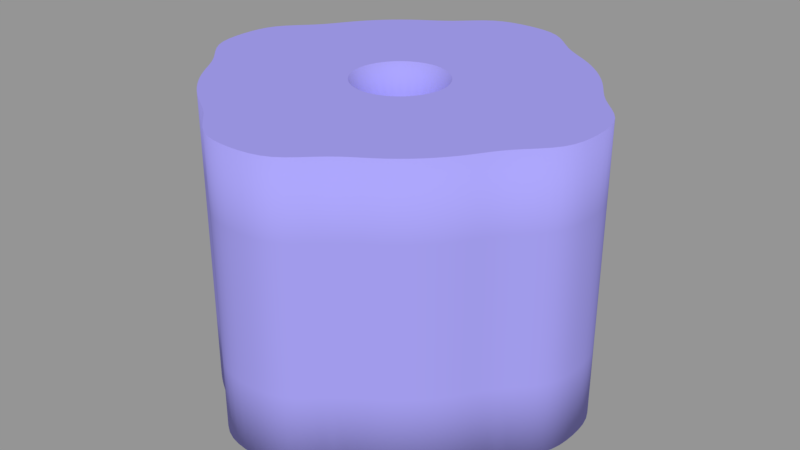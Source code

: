 # Source: PencilSharpener.blend  (saved by Blender 2.79.0; exported with 4.5.12 LTS)
import bpy
from mathutils import Matrix  # noqa: F401  (used for matrix-valued properties, if any)

bpy.ops.wm.read_factory_settings(use_empty=True)
scene = bpy.context.scene
scene.name = 'Scene'

# ---- collections
col_collection_1 = bpy.data.collections.new('Collection 1'); scene.collection.children.link(col_collection_1)

# ---- materials (node trees are filled in below, after node groups)
mat_plastic = bpy.data.materials.new('Plastic')
mat_plastic.alpha_threshold = 0.0
mat_plastic.use_transparent_shadow = False
mat_plastic.diffuse_color = (0.3437, 0.3165, 0.8, 1.0)
mat_plastic.roughness = 0.5
mat_plastic.specular_intensity = 0.1354

# ---- material node trees

# ---- meshes
me_x = bpy.data.meshes.new('Окружность')
me_x.from_pydata([(0.0, 1.0, 0.0), (-0.1951, 0.9808, 0.0), (-0.3354, 0.8098, 0.0), (-0.4869, 0.7288, 0.0), (-0.6198, 0.6198, 0.0), (-0.7288, 0.4869, 0.0), (-0.8098, 0.3354, 0.0), (-0.9808, 0.1951, 0.0), (-1.0, 7.55e-08, 0.0), (-0.9808, -0.1951, 0.0), (-0.8098, -0.3354, 0.0), (-0.7288, -0.4869, 0.0), (-0.6198, -0.6198, 0.0), (-0.4869, -0.7288, 0.0), (-0.3354, -0.8098, 0.0), (-0.1951, -0.9808, 0.0), (3.258e-07, -1.0, 0.0), (0.1951, -0.9808, 0.0), (0.3354, -0.8098, 0.0), (0.4869, -0.7288, 0.0), (0.6198, -0.6198, 0.0), (0.7288, -0.4869, 0.0), (0.8098, -0.3354, 0.0), (0.9808, -0.1951, 0.0), (1.0, 9.656e-07, 0.0), (0.9808, 0.1951, 0.0), (0.8098, 0.3354, 0.0), (0.7288, 0.487, 0.0), (0.6198, 0.6198, 0.0), (0.4869, 0.7288, 0.0), (0.3354, 0.8098, 0.0), (0.1951, 0.9808, 0.0), (0.0, 1.0, 1.434), (-0.1951, 0.9808, 1.434), (-0.3354, 0.8098, 1.434), (-0.4869, 0.7288, 1.434), (-0.6198, 0.6198, 1.434), (-0.7288, 0.4869, 1.434), (-0.8098, 0.3354, 1.434), (-0.9808, 0.1951, 1.434), (-1.0, 7.55e-08, 1.434), (-0.9808, -0.1951, 1.434), (-0.8098, -0.3354, 1.434), (-0.7288, -0.4869, 1.434), (-0.6198, -0.6198, 1.434), (-0.4869, -0.7288, 1.434), (-0.3354, -0.8098, 1.434), (-0.1951, -0.9808, 1.434), (3.258e-07, -1.0, 1.434), (0.1951, -0.9808, 1.434), (0.3354, -0.8098, 1.434), (0.4869, -0.7288, 1.434), (0.6198, -0.6198, 1.434), (0.7288, -0.4869, 1.434), (0.8098, -0.3354, 1.434), (0.9808, -0.1951, 1.434), (1.0, 9.656e-07, 1.434), (0.9808, 0.1951, 1.434), (0.8098, 0.3354, 1.434), (0.7288, 0.487, 1.434), (0.6198, 0.6198, 1.434), (0.4869, 0.7288, 1.434), (0.3354, 0.8098, 1.434), (0.1951, 0.9808, 1.434), (-8.901e-08, 0.2295, 1.434), (-0.04478, 0.2251, 1.434), (-0.08719, 0.2105, 1.434), (-0.1266, 0.1894, 1.434), (-0.1611, 0.1611, 1.434), (-0.1894, 0.1266, 1.434), (-0.2105, 0.08719, 1.434), (-0.2251, 0.04478, 1.434), (-0.2295, 2.314e-07, 1.434), (-0.2251, -0.04478, 1.434), (-0.2105, -0.08719, 1.434), (-0.1894, -0.1266, 1.434), (-0.1611, -0.1611, 1.434), (-0.1266, -0.1894, 1.434), (-0.08719, -0.2105, 1.434), (-0.04478, -0.2251, 1.434), (-1.421e-08, -0.2295, 1.434), (0.04478, -0.2251, 1.434), (0.08719, -0.2105, 1.434), (0.1266, -0.1894, 1.434), (0.1611, -0.1611, 1.434), (0.1894, -0.1266, 1.434), (0.2105, -0.08719, 1.434), (0.2251, -0.04478, 1.434), (0.2295, 4.357e-07, 1.434), (0.2251, 0.04478, 1.434), (0.2105, 0.08719, 1.434), (0.1894, 0.1266, 1.434), (0.1611, 0.1611, 1.434), (0.1266, 0.1894, 1.434), (0.08719, 0.2105, 1.434), (0.04478, 0.2251, 1.434), (-1.014e-07, 2.906e-07, 0.689)], [], [(25, 57, 56, 24), (12, 44, 43, 11), (26, 58, 57, 25), (13, 45, 44, 12), (27, 59, 58, 26), (14, 46, 45, 13), (1, 33, 32, 0), (28, 60, 59, 27), (15, 47, 46, 14), (2, 34, 33, 1), (29, 61, 60, 28), (16, 48, 47, 15), (3, 35, 34, 2), (30, 62, 61, 29), (17, 49, 48, 16), (4, 36, 35, 3), (31, 63, 62, 30), (18, 50, 49, 17), (5, 37, 36, 4), (0, 32, 63, 31), (19, 51, 50, 18), (6, 38, 37, 5), (20, 52, 51, 19), (7, 39, 38, 6), (21, 53, 52, 20), (8, 40, 39, 7), (22, 54, 53, 21), (9, 41, 40, 8), (23, 55, 54, 22), (10, 42, 41, 9), (24, 56, 55, 23), (11, 43, 42, 10), (52, 84, 83, 51), (39, 71, 70, 38), (53, 85, 84, 52), (40, 72, 71, 39), (54, 86, 85, 53), (41, 73, 72, 40), (55, 87, 86, 54), (42, 74, 73, 41), (56, 88, 87, 55), (43, 75, 74, 42), (57, 89, 88, 56), (44, 76, 75, 43), (58, 90, 89, 57), (45, 77, 76, 44), (59, 91, 90, 58), (46, 78, 77, 45), (33, 65, 64, 32), (60, 92, 91, 59), (47, 79, 78, 46), (34, 66, 65, 33), (61, 93, 92, 60), (48, 80, 79, 47), (35, 67, 66, 34), (62, 94, 93, 61), (49, 81, 80, 48), (36, 68, 67, 35), (63, 95, 94, 62), (50, 82, 81, 49), (37, 69, 68, 36), (32, 64, 95, 63), (51, 83, 82, 50), (38, 70, 69, 37), (87, 96, 86), (74, 96, 73), (88, 96, 87), (75, 96, 74), (89, 96, 88), (76, 96, 75), (90, 96, 89), (77, 96, 76), (91, 96, 90), (78, 96, 77), (65, 96, 64), (92, 96, 91), (79, 96, 78), (66, 96, 65), (93, 96, 92), (80, 96, 79), (67, 96, 66), (94, 96, 93), (81, 96, 80), (68, 96, 67), (95, 96, 94), (82, 96, 81), (69, 96, 68), (64, 96, 95), (83, 96, 82), (70, 96, 69), (84, 96, 83), (71, 96, 70), (85, 96, 84), (72, 96, 71), (86, 96, 85), (73, 96, 72), (1, 0, 31, 30, 29, 28, 27, 26, 25, 24, 23, 22, 21, 20, 19, 18, 17, 16, 15, 14, 13, 12, 11, 10, 9, 8, 7, 6, 5, 4, 3, 2)])
me_x.polygons.foreach_set('use_smooth', [1, 1, 1, 1, 1, 1, 1, 1, 1, 1, 1, 1, 1, 1, 1, 1, 1, 1, 1, 1, 1, 1, 1, 1, 1, 1, 1, 1, 1, 1, 1, 1, 0, 0, 0, 0, 0, 0, 0, 0, 0, 0, 0, 0, 0, 0, 0, 0, 0, 0, 0, 0, 0, 0, 0, 0, 0, 0, 0, 0, 0, 0, 0, 0, 1, 1, 1, 1, 1, 1, 1, 1, 1, 1, 1, 1, 1, 1, 1, 1, 1, 1, 1, 1, 1, 1, 1, 1, 1, 1, 1, 1, 1, 1, 1, 1, 0])
_k = {(0, 1): 1.0, (1, 2): 1.0, (2, 3): 1.0, (3, 4): 1.0, (4, 5): 1.0, (5, 6): 1.0, (6, 7): 1.0, (7, 8): 1.0, (8, 9): 1.0, (9, 10): 1.0, (10, 11): 1.0, (11, 12): 1.0, (12, 13): 1.0, (13, 14): 1.0, (14, 15): 1.0, (15, 16): 1.0, (16, 17): 1.0, (17, 18): 1.0, (18, 19): 1.0, (19, 20): 1.0, (20, 21): 1.0, (21, 22): 1.0, (22, 23): 1.0, (23, 24): 1.0, (24, 25): 1.0, (25, 26): 1.0, (26, 27): 1.0, (27, 28): 1.0, (28, 29): 1.0, (29, 30): 1.0, (30, 31): 1.0, (0, 31): 1.0, (32, 33): 1.0, (33, 34): 1.0, (34, 35): 1.0, (35, 36): 1.0, (36, 37): 1.0, (37, 38): 1.0, (38, 39): 1.0, (39, 40): 1.0, (40, 41): 1.0, (41, 42): 1.0, (42, 43): 1.0, (43, 44): 1.0, (44, 45): 1.0, (45, 46): 1.0, (46, 47): 1.0, (47, 48): 1.0, (48, 49): 1.0, (49, 50): 1.0, (50, 51): 1.0, (51, 52): 1.0, (52, 53): 1.0, (53, 54): 1.0, (54, 55): 1.0, (55, 56): 1.0, (56, 57): 1.0, (57, 58): 1.0, (58, 59): 1.0, (59, 60): 1.0, (60, 61): 1.0, (61, 62): 1.0, (62, 63): 1.0, (32, 63): 1.0, (64, 65): 1.0, (65, 66): 1.0, (66, 67): 1.0, (67, 68): 1.0, (68, 69): 1.0, (69, 70): 1.0, (70, 71): 1.0, (71, 72): 1.0, (72, 73): 1.0, (73, 74): 1.0, (74, 75): 1.0, (75, 76): 1.0, (76, 77): 1.0, (77, 78): 1.0, (78, 79): 1.0, (79, 80): 1.0, (80, 81): 1.0, (81, 82): 1.0, (82, 83): 1.0, (83, 84): 1.0, (84, 85): 1.0, (85, 86): 1.0, (86, 87): 1.0, (87, 88): 1.0, (88, 89): 1.0, (89, 90): 1.0, (90, 91): 1.0, (91, 92): 1.0, (92, 93): 1.0, (93, 94): 1.0, (94, 95): 1.0, (64, 95): 1.0}
me_x.attributes.new('crease_edge', 'FLOAT', 'EDGE').data.foreach_set('value', [_k.get((min(e.vertices), max(e.vertices)), 0.0) for e in me_x.edges])
_uv = me_x.uv_layers.new(name='UVКарта')
_uv.uv.foreach_set('vector', [0.4137, 0.9731, 0.614, 0.9627, 0.6154, 0.9895, 0.4151, 0.9999, 0.3882, 0.4816, 0.5885, 0.4713, 0.5897, 0.4952, 0.3894, 0.5055, 0.4123, 0.9449, 0.6126, 0.9345, 0.614, 0.9627, 0.4137, 0.9731, 0.3869, 0.4576, 0.5872, 0.4475, 0.5885, 0.4713, 0.3882, 0.4816, 0.411, 0.9201, 0.6113, 0.9097, 0.6126, 0.9345, 0.4123, 0.9449, 0.3857, 0.4328, 0.5859, 0.4228, 0.5872, 0.4475, 0.3869, 0.4576, 0.403, 0.7658, 0.6033, 0.7554, 0.6047, 0.7822, 0.4043, 0.7926, 0.4097, 0.8963, 0.61, 0.8858, 0.6113, 0.9097, 0.411, 0.9201, 0.3842, 0.4045, 0.5845, 0.3948, 0.5859, 0.4228, 0.3857, 0.4328, 0.4015, 0.7376, 0.6018, 0.7272, 0.6033, 0.7554, 0.403, 0.7658, 0.4085, 0.8724, 0.6088, 0.862, 0.61, 0.8858, 0.4097, 0.8963, 0.3828, 0.3775, 0.5831, 0.3681, 0.5845, 0.3948, 0.3842, 0.4045, 0.4002, 0.7128, 0.6005, 0.7024, 0.6018, 0.7272, 0.4015, 0.7376, 0.4072, 0.8476, 0.6075, 0.8372, 0.6088, 0.862, 0.4085, 0.8724, 0.3814, 0.3505, 0.5816, 0.3415, 0.5831, 0.3681, 0.3828, 0.3775, 0.399, 0.689, 0.5993, 0.6785, 0.6005, 0.7024, 0.4002, 0.7128, 0.4057, 0.8194, 0.6061, 0.809, 0.6075, 0.8372, 0.4072, 0.8476, 0.38, 0.322, 0.5802, 0.3137, 0.5816, 0.3415, 0.3814, 0.3505, 0.3977, 0.6651, 0.598, 0.6547, 0.5993, 0.6785, 0.399, 0.689, 0.4043, 0.7926, 0.6047, 0.7822, 0.6061, 0.809, 0.4057, 0.8194, 0.3787, 0.2967, 0.5788, 0.2894, 0.5802, 0.3137, 0.38, 0.322, 0.3964, 0.6403, 0.5967, 0.6299, 0.598, 0.6547, 0.3977, 0.6651, 0.3775, 0.2721, 0.5775, 0.2663, 0.5788, 0.2894, 0.3787, 0.2967, 0.395, 0.6121, 0.5953, 0.6017, 0.5967, 0.6299, 0.3964, 0.6403, 0.3763, 0.2472, 0.5762, 0.2435, 0.5775, 0.2663, 0.3775, 0.2721, 0.3936, 0.5853, 0.5939, 0.5749, 0.5953, 0.6017, 0.395, 0.6121, 0.3752, 0.2208, 0.5748, 0.2204, 0.5762, 0.2435, 0.3763, 0.2472, 0.3922, 0.5584, 0.5925, 0.5481, 0.5939, 0.5749, 0.3936, 0.5853, 0.374, 0.1902, 0.5733, 0.1951, 0.5748, 0.2204, 0.3752, 0.2208, 0.3907, 0.5303, 0.591, 0.52, 0.5925, 0.5481, 0.3922, 0.5584, 0.3745, 0.1581, 0.574, 0.1769, 0.5733, 0.1951, 0.374, 0.1902, 0.3894, 0.5055, 0.5897, 0.4952, 0.591, 0.52, 0.3907, 0.5303, 0.5995, 0.2186, 0.6176, 0.196, 0.6187, 0.1971, 0.6072, 0.2215, 0.6471, 0.1906, 0.6308, 0.191, 0.6307, 0.1899, 0.6452, 0.1878, 0.592, 0.2134, 0.6167, 0.1946, 0.6176, 0.196, 0.5995, 0.2186, 0.6476, 0.194, 0.6307, 0.1922, 0.6308, 0.191, 0.6471, 0.1906, 0.5841, 0.2057, 0.6161, 0.1931, 0.6167, 0.1946, 0.592, 0.2134, 0.647, 0.1973, 0.6304, 0.1934, 0.6307, 0.1922, 0.6476, 0.194, 0.5733, 0.1951, 0.6159, 0.1914, 0.6161, 0.1931, 0.5841, 0.2057, 0.6447, 0.2004, 0.6298, 0.1946, 0.6304, 0.1934, 0.647, 0.1973, 0.574, 0.1769, 0.616, 0.1898, 0.6159, 0.1914, 0.5733, 0.1951, 0.6434, 0.2037, 0.629, 0.1956, 0.6298, 0.1946, 0.6447, 0.2004, 0.5833, 0.1661, 0.6165, 0.1883, 0.616, 0.1898, 0.574, 0.1769, 0.6419, 0.2074, 0.6281, 0.1966, 0.629, 0.1956, 0.6434, 0.2037, 0.5963, 0.1629, 0.6174, 0.187, 0.6165, 0.1883, 0.5833, 0.1661, 0.6397, 0.2111, 0.627, 0.1974, 0.6281, 0.1966, 0.6419, 0.2074, 0.6058, 0.1603, 0.6185, 0.1861, 0.6174, 0.187, 0.5963, 0.1629, 0.6368, 0.2154, 0.6258, 0.1981, 0.627, 0.1974, 0.6397, 0.2111, 0.6413, 0.1699, 0.6271, 0.1854, 0.6258, 0.185, 0.6384, 0.1655, 0.614, 0.1594, 0.6198, 0.1856, 0.6185, 0.1861, 0.6058, 0.1603, 0.6339, 0.2212, 0.6244, 0.1985, 0.6258, 0.1981, 0.6368, 0.2154, 0.6418, 0.175, 0.6282, 0.186, 0.6271, 0.1854, 0.6413, 0.1699, 0.6211, 0.1603, 0.6213, 0.1855, 0.6198, 0.1856, 0.614, 0.1594, 0.6285, 0.2247, 0.6229, 0.1986, 0.6244, 0.1985, 0.6339, 0.2212, 0.6428, 0.1788, 0.6291, 0.1869, 0.6282, 0.186, 0.6418, 0.175, 0.6274, 0.1618, 0.6228, 0.1851, 0.6213, 0.1855, 0.6211, 0.1603, 0.6217, 0.2259, 0.6214, 0.1984, 0.6229, 0.1986, 0.6285, 0.2247, 0.6437, 0.182, 0.6299, 0.1878, 0.6291, 0.1869, 0.6428, 0.1788, 0.6338, 0.1624, 0.6244, 0.1849, 0.6228, 0.1851, 0.6274, 0.1618, 0.6145, 0.2233, 0.62, 0.1979, 0.6214, 0.1984, 0.6217, 0.2259, 0.6443, 0.1849, 0.6304, 0.1888, 0.6299, 0.1878, 0.6437, 0.182, 0.6384, 0.1655, 0.6258, 0.185, 0.6244, 0.1849, 0.6338, 0.1624, 0.6072, 0.2215, 0.6187, 0.1971, 0.62, 0.1979, 0.6145, 0.2233, 0.6452, 0.1878, 0.6307, 0.1899, 0.6304, 0.1888, 0.6443, 0.1849, 0.6159, 0.1914, 0.6232, 0.1927, 0.6161, 0.1931, 0.6298, 0.1946, 0.6232, 0.1927, 0.6304, 0.1934, 0.616, 0.1898, 0.6232, 0.1927, 0.6159, 0.1914, 0.629, 0.1956, 0.6232, 0.1927, 0.6298, 0.1946, 0.6165, 0.1883, 0.6232, 0.1927, 0.616, 0.1898, 0.6281, 0.1966, 0.6232, 0.1927, 0.629, 0.1956, 0.7258, 0.09254, 0.6903, 9.202e-05, 0.7316, 0.09033, 0.627, 0.1974, 0.6232, 0.1927, 0.6281, 0.1966, 0.72, 0.09444, 0.6903, 9.202e-05, 0.7258, 0.09254, 0.6258, 0.1981, 0.6232, 0.1927, 0.627, 0.1974, 0.6834, 0.09855, 0.6903, 9.202e-05, 0.6896, 0.09879, 0.714, 0.09601, 0.6903, 9.202e-05, 0.72, 0.09444, 0.6244, 0.1985, 0.6232, 0.1927, 0.6258, 0.1981, 0.6773, 0.09791, 0.6903, 9.202e-05, 0.6834, 0.09855, 0.708, 0.09722, 0.6903, 9.202e-05, 0.714, 0.09601, 0.6229, 0.1986, 0.6232, 0.1927, 0.6244, 0.1985, 0.6712, 0.09695, 0.6903, 9.202e-05, 0.6773, 0.09791, 0.7019, 0.0981, 0.6903, 9.202e-05, 0.708, 0.09722, 0.6214, 0.1984, 0.6232, 0.1927, 0.6229, 0.1986, 0.6652, 0.09565, 0.6903, 9.202e-05, 0.6712, 0.09695, 0.6958, 0.09865, 0.6903, 9.202e-05, 0.7019, 0.0981, 0.62, 0.1979, 0.6232, 0.1927, 0.6214, 0.1984, 0.6593, 0.09399, 0.6903, 9.202e-05, 0.6652, 0.09565, 0.6896, 0.09879, 0.6903, 9.202e-05, 0.6958, 0.09865, 0.6187, 0.1971, 0.6232, 0.1927, 0.62, 0.1979, 0.6535, 0.09201, 0.6903, 9.202e-05, 0.6593, 0.09399, 0.6176, 0.196, 0.6232, 0.1927, 0.6187, 0.1971, 0.6478, 0.08972, 0.6903, 9.202e-05, 0.6535, 0.09201, 0.6167, 0.1946, 0.6232, 0.1927, 0.6176, 0.196, 0.6478, 0.1979, 0.6537, 0.09898, 0.6539, 0.198, 0.6161, 0.1931, 0.6232, 0.1927, 0.6167, 0.1946, 0.6304, 0.1934, 0.6232, 0.1927, 0.6307, 0.1922, 0.1239, 0.01478, 0.1579, 0.001913, 0.1942, 0.002967, 0.2272, 0.02254, 0.2575, 0.03744, 0.2857, 0.05375, 0.3101, 0.07527, 0.3336, 0.09918, 0.362, 0.1241, 0.3745, 0.1581, 0.374, 0.1902, 0.3554, 0.2238, 0.3416, 0.2544, 0.3261, 0.283, 0.3051, 0.308, 0.2817, 0.3323, 0.2573, 0.362, 0.2235, 0.3754, 0.1872, 0.3749, 0.1538, 0.3558, 0.1232, 0.3414, 0.09455, 0.3255, 0.06956, 0.3043, 0.04515, 0.2806, 0.01533, 0.2559, 0.001941, 0.2217, 0.002931, 0.1851, 0.02256, 0.1517, 0.03745, 0.1211, 0.05372, 0.09273, 0.0752, 0.06807, 0.09905, 0.04408])
me_x.materials.append(mat_plastic)
me_x.use_remesh_preserve_volume = False
me_x.use_remesh_preserve_attributes = False
me_x.use_mirror_vertex_groups = False
me_x.update()

# ---- objects
ob_sharpener = bpy.data.objects.new('Sharpener', me_x)

# ---- transforms, parenting, visibility, modifiers, constraints
ob_sharpener.location = (0.0, 0.0, 0.0)
ob_sharpener.lineart.crease_threshold = 0.0
_m = ob_sharpener.modifiers.new('Subsurf', 'SUBSURF')
_m.uv_smooth = 'PRESERVE_CORNERS'
_m.quality = 2
_m.levels = 2
_m.show_only_control_edges = False

# ---- collection membership
col_collection_1.objects.link(ob_sharpener)

# ---- scene / render settings (as saved in the file)
scene.frame_start = 1; scene.frame_end = 250; scene.frame_set(1)
scene.render.engine = 'BLENDER_EEVEE_NEXT'
scene.render.resolution_percentage = 50
scene.render.dither_intensity = 0.0
scene.cycles.use_denoising = False
scene.cycles.samples = 128
scene.cycles.sampling_pattern = 'TABULATED_SOBOL'
scene.cycles.use_adaptive_sampling = False
scene.cycles.use_light_tree = False
scene.cycles.blur_glossy = 0.0
scene.cycles.sample_clamp_indirect = 0.0
scene.view_settings.view_transform = 'Standard'
bpy.context.view_layer.update()

# ---- added for rendering (the .blend has no active camera and no usable light): camera, sun + grey world if the file has none
cam_auto = bpy.data.cameras.new('AutoCamera')
cam_auto.lens = 50.0
cam_auto.sensor_width = 36.0
cam_auto.clip_end = 1000.0
ob_auto_camera = bpy.data.objects.new('AutoCamera', cam_auto)
scene.collection.objects.link(ob_auto_camera)
ob_auto_camera.location = (2.93423, -3.52108, 3.0646)
ob_auto_camera.rotation_euler = (1.09748, -7.21219e-08, 0.694738)
scene.camera = ob_auto_camera
light_auto_sun = bpy.data.lights.new('AutoSun', 'SUN')
light_auto_sun.energy = 3.0
light_auto_sun.angle = 0.0523599
ob_auto_sun = bpy.data.objects.new('AutoSun', light_auto_sun)
scene.collection.objects.link(ob_auto_sun)
ob_auto_sun.rotation_euler = (0.872665, 0.174533, 0.523599)
if scene.world is None:
    world_auto = bpy.data.worlds.new('AutoWorld')
    world_auto.color = (0.3, 0.3, 0.3)
    scene.world = world_auto
bpy.context.view_layer.update()
